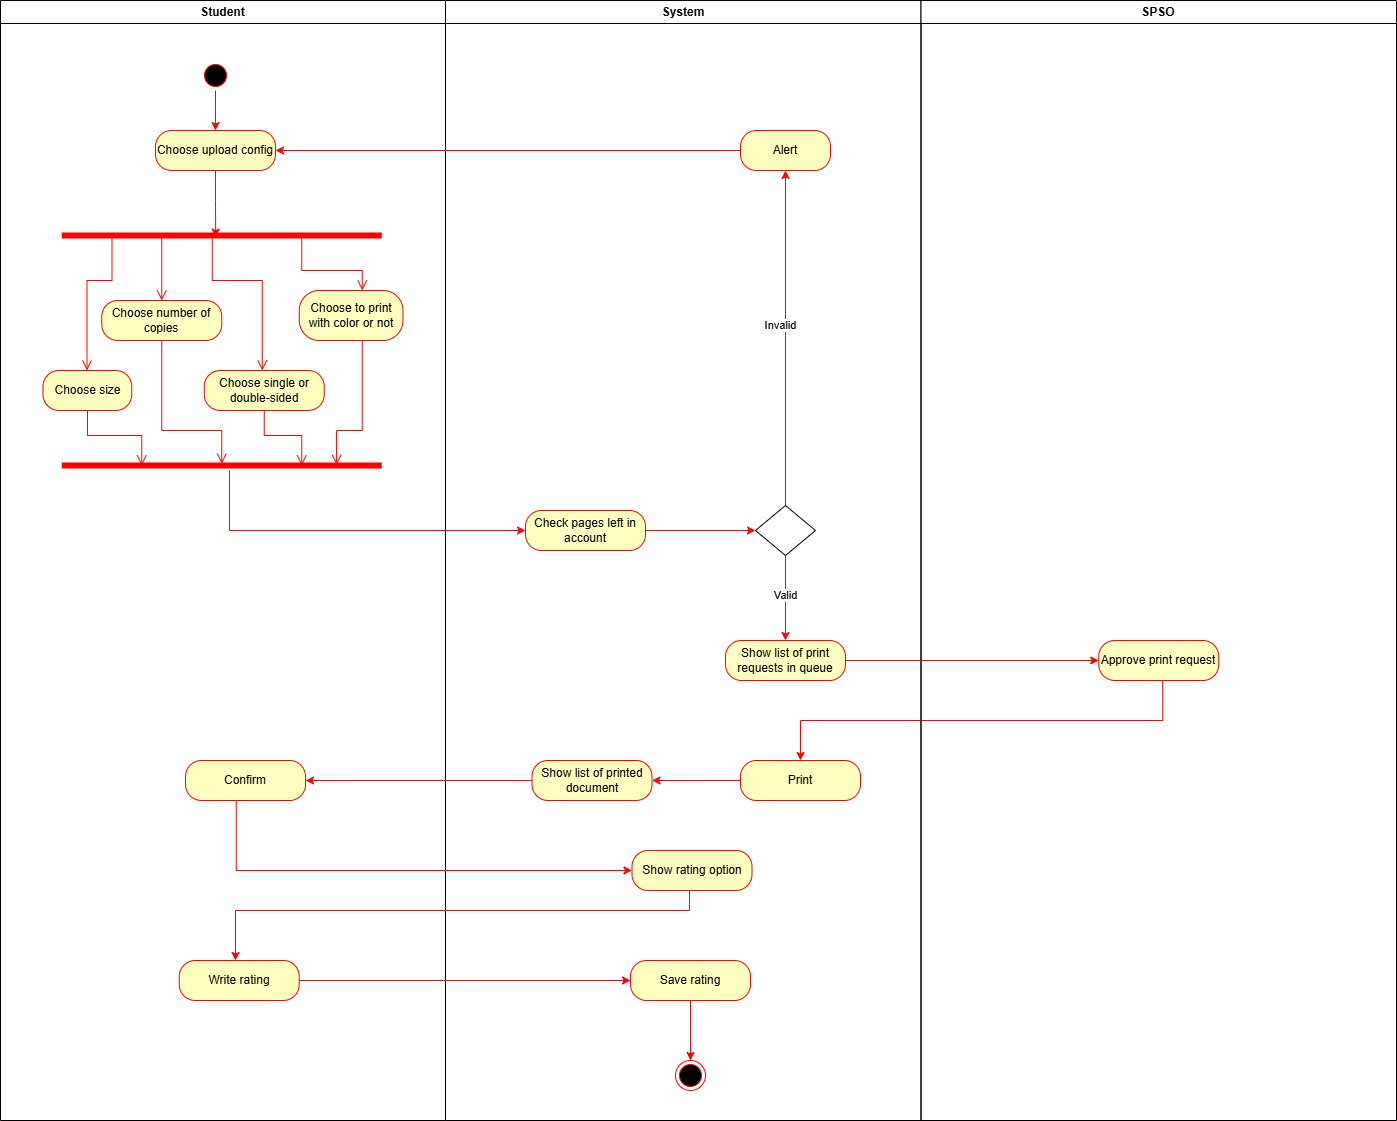

The diagram above was exported from draw.io. Its source (the exported page's mxGraphModel, read from the mxfile embedded in the PNG):
<mxGraphModel dx="2585" dy="1030" grid="1" gridSize="10" guides="1" tooltips="1" connect="1" arrows="1" fold="1" page="1" pageScale="1" pageWidth="850" pageHeight="1100" math="0" shadow="0">
  <root>
    <mxCell id="0" />
    <mxCell id="1" parent="0" />
    <mxCell id="BMIs9Jb7pp9Xtw938FhH-1" value="Student" style="swimlane;whiteSpace=wrap" parent="1" vertex="1">
      <mxGeometry x="5" y="120" width="445" height="1120" as="geometry" />
    </mxCell>
    <mxCell id="BMIs9Jb7pp9Xtw938FhH-2" value="Choose single or double-sided" style="rounded=1;whiteSpace=wrap;html=1;arcSize=40;fontColor=#000000;fillColor=#ffffc0;strokeColor=#ff0000;" parent="BMIs9Jb7pp9Xtw938FhH-1" vertex="1">
      <mxGeometry x="203.75" y="370" width="120" height="40" as="geometry" />
    </mxCell>
    <mxCell id="BMIs9Jb7pp9Xtw938FhH-3" value="" style="shape=line;html=1;strokeWidth=6;strokeColor=#ff0000;" parent="BMIs9Jb7pp9Xtw938FhH-1" vertex="1">
      <mxGeometry x="61.25" y="230" width="320" height="10" as="geometry" />
    </mxCell>
    <mxCell id="BMIs9Jb7pp9Xtw938FhH-4" value="" style="edgeStyle=orthogonalEdgeStyle;html=1;verticalAlign=bottom;endArrow=open;endSize=8;strokeColor=#ff0000;rounded=0;exitX=0.489;exitY=0.511;exitDx=0;exitDy=0;exitPerimeter=0;" parent="BMIs9Jb7pp9Xtw938FhH-1" source="BMIs9Jb7pp9Xtw938FhH-3" target="BMIs9Jb7pp9Xtw938FhH-5" edge="1">
      <mxGeometry relative="1" as="geometry">
        <mxPoint x="151.25" y="370" as="targetPoint" />
        <Array as="points">
          <mxPoint x="161.25" y="235" />
        </Array>
      </mxGeometry>
    </mxCell>
    <mxCell id="BMIs9Jb7pp9Xtw938FhH-5" value="Choose number of copies" style="rounded=1;whiteSpace=wrap;html=1;arcSize=40;fontColor=#000000;fillColor=#ffffc0;strokeColor=#ff0000;" parent="BMIs9Jb7pp9Xtw938FhH-1" vertex="1">
      <mxGeometry x="101.25" y="300" width="120" height="40" as="geometry" />
    </mxCell>
    <mxCell id="BMIs9Jb7pp9Xtw938FhH-6" value="" style="edgeStyle=orthogonalEdgeStyle;html=1;verticalAlign=bottom;endArrow=open;endSize=8;strokeColor=#ff0000;rounded=0;exitX=0.75;exitY=0.5;exitDx=0;exitDy=0;exitPerimeter=0;" parent="BMIs9Jb7pp9Xtw938FhH-1" source="BMIs9Jb7pp9Xtw938FhH-3" target="BMIs9Jb7pp9Xtw938FhH-2" edge="1">
      <mxGeometry relative="1" as="geometry">
        <mxPoint x="261.25" y="369.9999999999998" as="targetPoint" />
        <mxPoint x="291.25" y="297" as="sourcePoint" />
        <Array as="points">
          <mxPoint x="211.75" y="235" />
          <mxPoint x="211.75" y="280" />
          <mxPoint x="261.75" y="280" />
        </Array>
      </mxGeometry>
    </mxCell>
    <mxCell id="BMIs9Jb7pp9Xtw938FhH-7" value="" style="edgeStyle=orthogonalEdgeStyle;html=1;verticalAlign=bottom;endArrow=open;endSize=8;strokeColor=#ff0000;rounded=0;exitX=0.25;exitY=0.5;exitDx=0;exitDy=0;exitPerimeter=0;" parent="BMIs9Jb7pp9Xtw938FhH-1" source="BMIs9Jb7pp9Xtw938FhH-3" target="BMIs9Jb7pp9Xtw938FhH-15" edge="1">
      <mxGeometry relative="1" as="geometry">
        <mxPoint x="71.25" y="350.0000000000002" as="targetPoint" />
        <mxPoint x="81.25" y="260" as="sourcePoint" />
        <Array as="points">
          <mxPoint x="111.5" y="235" />
          <mxPoint x="111.5" y="280" />
          <mxPoint x="86.5" y="280" />
        </Array>
      </mxGeometry>
    </mxCell>
    <mxCell id="BMIs9Jb7pp9Xtw938FhH-8" value="" style="shape=line;html=1;strokeWidth=6;strokeColor=#ff0000;" parent="BMIs9Jb7pp9Xtw938FhH-1" vertex="1">
      <mxGeometry x="61.25" y="460" width="320" height="10" as="geometry" />
    </mxCell>
    <mxCell id="BMIs9Jb7pp9Xtw938FhH-9" value="" style="edgeStyle=orthogonalEdgeStyle;html=1;verticalAlign=bottom;endArrow=open;endSize=8;strokeColor=#ff0000;rounded=0;exitX=0.5;exitY=1;exitDx=0;exitDy=0;entryX=0.5;entryY=0.326;entryDx=0;entryDy=0;entryPerimeter=0;" parent="BMIs9Jb7pp9Xtw938FhH-1" source="BMIs9Jb7pp9Xtw938FhH-5" target="BMIs9Jb7pp9Xtw938FhH-8" edge="1">
      <mxGeometry relative="1" as="geometry">
        <mxPoint x="171.25" y="430" as="targetPoint" />
        <mxPoint x="161.25" y="470" as="sourcePoint" />
        <Array as="points">
          <mxPoint x="161.75" y="430" />
          <mxPoint x="221.75" y="430" />
        </Array>
      </mxGeometry>
    </mxCell>
    <mxCell id="BMIs9Jb7pp9Xtw938FhH-10" value="" style="edgeStyle=orthogonalEdgeStyle;html=1;verticalAlign=bottom;endArrow=open;endSize=8;strokeColor=#ff0000;rounded=0;entryX=0.75;entryY=0.5;entryDx=0;entryDy=0;entryPerimeter=0;" parent="BMIs9Jb7pp9Xtw938FhH-1" source="BMIs9Jb7pp9Xtw938FhH-2" target="BMIs9Jb7pp9Xtw938FhH-8" edge="1">
      <mxGeometry relative="1" as="geometry">
        <mxPoint x="171.25" y="473" as="targetPoint" />
        <mxPoint x="261.25" y="409.9999999999998" as="sourcePoint" />
      </mxGeometry>
    </mxCell>
    <mxCell id="BMIs9Jb7pp9Xtw938FhH-11" value="" style="edgeStyle=orthogonalEdgeStyle;html=1;verticalAlign=bottom;endArrow=open;endSize=8;strokeColor=#ff0000;rounded=0;entryX=0.25;entryY=0.5;entryDx=0;entryDy=0;entryPerimeter=0;" parent="BMIs9Jb7pp9Xtw938FhH-1" source="BMIs9Jb7pp9Xtw938FhH-15" target="BMIs9Jb7pp9Xtw938FhH-8" edge="1">
      <mxGeometry relative="1" as="geometry">
        <mxPoint x="181.25" y="483" as="targetPoint" />
        <mxPoint x="71.25" y="390.0000000000002" as="sourcePoint" />
      </mxGeometry>
    </mxCell>
    <mxCell id="BMIs9Jb7pp9Xtw938FhH-12" value="Choose to print with color or not" style="rounded=1;whiteSpace=wrap;html=1;arcSize=40;fontColor=#000000;fillColor=#ffffc0;strokeColor=#ff0000;" parent="BMIs9Jb7pp9Xtw938FhH-1" vertex="1">
      <mxGeometry x="298.75" y="290" width="103.75" height="50" as="geometry" />
    </mxCell>
    <mxCell id="BMIs9Jb7pp9Xtw938FhH-13" value="" style="edgeStyle=orthogonalEdgeStyle;html=1;verticalAlign=bottom;endArrow=open;endSize=8;strokeColor=#ff0000;rounded=0;exitX=0.75;exitY=0.5;exitDx=0;exitDy=0;exitPerimeter=0;" parent="BMIs9Jb7pp9Xtw938FhH-1" source="BMIs9Jb7pp9Xtw938FhH-3" target="BMIs9Jb7pp9Xtw938FhH-12" edge="1">
      <mxGeometry relative="1" as="geometry">
        <mxPoint x="361.75" y="299.9999999999998" as="targetPoint" />
        <mxPoint x="227.25" y="245" as="sourcePoint" />
        <Array as="points">
          <mxPoint x="301.75" y="270" />
          <mxPoint x="361.75" y="270" />
        </Array>
      </mxGeometry>
    </mxCell>
    <mxCell id="BMIs9Jb7pp9Xtw938FhH-14" value="" style="edgeStyle=orthogonalEdgeStyle;html=1;verticalAlign=bottom;endArrow=open;endSize=8;strokeColor=#ff0000;rounded=0;entryX=0.859;entryY=0.437;entryDx=0;entryDy=0;entryPerimeter=0;" parent="BMIs9Jb7pp9Xtw938FhH-1" source="BMIs9Jb7pp9Xtw938FhH-12" target="BMIs9Jb7pp9Xtw938FhH-8" edge="1">
      <mxGeometry relative="1" as="geometry">
        <mxPoint x="390.99" y="503" as="targetPoint" />
        <mxPoint x="361.75" y="339.9999999999998" as="sourcePoint" />
        <Array as="points">
          <mxPoint x="361.75" y="430" />
          <mxPoint x="335.75" y="430" />
        </Array>
      </mxGeometry>
    </mxCell>
    <mxCell id="BMIs9Jb7pp9Xtw938FhH-15" value="Choose size" style="rounded=1;whiteSpace=wrap;html=1;arcSize=40;fontColor=#000000;fillColor=#ffffc0;strokeColor=#ff0000;" parent="BMIs9Jb7pp9Xtw938FhH-1" vertex="1">
      <mxGeometry x="42.5" y="370" width="88.75" height="40" as="geometry" />
    </mxCell>
    <mxCell id="BMIs9Jb7pp9Xtw938FhH-16" value="" style="edgeStyle=orthogonalEdgeStyle;rounded=0;orthogonalLoop=1;jettySize=auto;html=1;strokeColor=#FF0000;" parent="BMIs9Jb7pp9Xtw938FhH-1" source="BMIs9Jb7pp9Xtw938FhH-17" target="BMIs9Jb7pp9Xtw938FhH-20" edge="1">
      <mxGeometry relative="1" as="geometry">
        <mxPoint x="215" y="-102" as="targetPoint" />
      </mxGeometry>
    </mxCell>
    <mxCell id="BMIs9Jb7pp9Xtw938FhH-17" value="" style="ellipse;shape=startState;fillColor=#000000;strokeColor=#ff0000;" parent="BMIs9Jb7pp9Xtw938FhH-1" vertex="1">
      <mxGeometry x="200" y="60" width="30" height="30" as="geometry" />
    </mxCell>
    <mxCell id="BMIs9Jb7pp9Xtw938FhH-20" value="Choose upload config" style="rounded=1;whiteSpace=wrap;html=1;arcSize=40;fontColor=#000000;fillColor=#ffffc0;strokeColor=#ff0000;" parent="BMIs9Jb7pp9Xtw938FhH-1" vertex="1">
      <mxGeometry x="155" y="130" width="120" height="40" as="geometry" />
    </mxCell>
    <mxCell id="BMIs9Jb7pp9Xtw938FhH-41" style="edgeStyle=orthogonalEdgeStyle;shape=connector;rounded=0;orthogonalLoop=1;jettySize=auto;html=1;strokeColor=#FF0000;align=center;verticalAlign=middle;fontFamily=Helvetica;fontSize=11;fontColor=default;labelBackgroundColor=default;endArrow=classic;entryX=0.481;entryY=0.662;entryDx=0;entryDy=0;entryPerimeter=0;" parent="BMIs9Jb7pp9Xtw938FhH-1" source="BMIs9Jb7pp9Xtw938FhH-20" target="BMIs9Jb7pp9Xtw938FhH-3" edge="1">
      <mxGeometry relative="1" as="geometry">
        <mxPoint x="207.5" y="220" as="targetPoint" />
      </mxGeometry>
    </mxCell>
    <mxCell id="BMIs9Jb7pp9Xtw938FhH-21" value="Confirm" style="rounded=1;whiteSpace=wrap;html=1;arcSize=40;fontColor=#000000;fillColor=#ffffc0;strokeColor=#ff0000;" parent="BMIs9Jb7pp9Xtw938FhH-1" vertex="1">
      <mxGeometry x="185" y="760" width="120" height="40" as="geometry" />
    </mxCell>
    <mxCell id="BMIs9Jb7pp9Xtw938FhH-22" value="Write rating" style="rounded=1;whiteSpace=wrap;html=1;arcSize=40;fontColor=#000000;fillColor=#ffffc0;strokeColor=#ff0000;" parent="BMIs9Jb7pp9Xtw938FhH-1" vertex="1">
      <mxGeometry x="178.75" y="960" width="120" height="40" as="geometry" />
    </mxCell>
    <mxCell id="BMIs9Jb7pp9Xtw938FhH-23" value="System" style="swimlane;whiteSpace=wrap" parent="1" vertex="1">
      <mxGeometry x="450" y="120" width="475.5" height="1120" as="geometry" />
    </mxCell>
    <mxCell id="0oWqeNN59EEivGMoJmcA-2" style="edgeStyle=orthogonalEdgeStyle;shape=connector;rounded=0;orthogonalLoop=1;jettySize=auto;html=1;strokeColor=#FF0303;align=center;verticalAlign=middle;fontFamily=Helvetica;fontSize=11;fontColor=default;labelBackgroundColor=default;endArrow=classic;" parent="BMIs9Jb7pp9Xtw938FhH-23" source="BMIs9Jb7pp9Xtw938FhH-25" target="0oWqeNN59EEivGMoJmcA-1" edge="1">
      <mxGeometry relative="1" as="geometry" />
    </mxCell>
    <mxCell id="BMIs9Jb7pp9Xtw938FhH-25" value="Check pages left in account" style="rounded=1;whiteSpace=wrap;html=1;arcSize=40;fontColor=#000000;fillColor=#ffffc0;strokeColor=#ff0000;" parent="BMIs9Jb7pp9Xtw938FhH-23" vertex="1">
      <mxGeometry x="80" y="510" width="120" height="40" as="geometry" />
    </mxCell>
    <mxCell id="BMIs9Jb7pp9Xtw938FhH-31" value="Show list of print requests in queue" style="rounded=1;whiteSpace=wrap;html=1;arcSize=40;fontColor=#000000;fillColor=#ffffc0;strokeColor=#ff0000;" parent="BMIs9Jb7pp9Xtw938FhH-23" vertex="1">
      <mxGeometry x="280" y="640" width="120" height="40" as="geometry" />
    </mxCell>
    <mxCell id="BMIs9Jb7pp9Xtw938FhH-26" style="edgeStyle=orthogonalEdgeStyle;shape=connector;rounded=0;orthogonalLoop=1;jettySize=auto;html=1;strokeColor=#FF0000;align=center;verticalAlign=middle;fontFamily=Helvetica;fontSize=11;fontColor=default;labelBackgroundColor=default;endArrow=classic;" parent="BMIs9Jb7pp9Xtw938FhH-23" source="BMIs9Jb7pp9Xtw938FhH-27" target="BMIs9Jb7pp9Xtw938FhH-32" edge="1">
      <mxGeometry relative="1" as="geometry" />
    </mxCell>
    <mxCell id="BMIs9Jb7pp9Xtw938FhH-27" value="Print" style="rounded=1;whiteSpace=wrap;html=1;arcSize=40;fontColor=#000000;fillColor=#ffffc0;strokeColor=#ff0000;" parent="BMIs9Jb7pp9Xtw938FhH-23" vertex="1">
      <mxGeometry x="295" y="760" width="120" height="40" as="geometry" />
    </mxCell>
    <mxCell id="BMIs9Jb7pp9Xtw938FhH-32" value="Show list of printed document" style="rounded=1;whiteSpace=wrap;html=1;arcSize=40;fontColor=#000000;fillColor=#ffffc0;strokeColor=#ff0000;" parent="BMIs9Jb7pp9Xtw938FhH-23" vertex="1">
      <mxGeometry x="86.5" y="760" width="120" height="40" as="geometry" />
    </mxCell>
    <mxCell id="BMIs9Jb7pp9Xtw938FhH-33" value="Show rating option" style="rounded=1;whiteSpace=wrap;html=1;arcSize=40;fontColor=#000000;fillColor=#ffffc0;strokeColor=#ff0000;" parent="BMIs9Jb7pp9Xtw938FhH-23" vertex="1">
      <mxGeometry x="186.5" y="850" width="120" height="40" as="geometry" />
    </mxCell>
    <mxCell id="BMIs9Jb7pp9Xtw938FhH-34" value="" style="ellipse;html=1;shape=endState;fillColor=#000000;strokeColor=#ff0000;" parent="BMIs9Jb7pp9Xtw938FhH-23" vertex="1">
      <mxGeometry x="230" y="1060" width="30" height="30" as="geometry" />
    </mxCell>
    <mxCell id="BMIs9Jb7pp9Xtw938FhH-35" style="edgeStyle=orthogonalEdgeStyle;shape=connector;rounded=0;orthogonalLoop=1;jettySize=auto;html=1;entryX=0.5;entryY=0;entryDx=0;entryDy=0;strokeColor=#FF0000;align=center;verticalAlign=middle;fontFamily=Helvetica;fontSize=11;fontColor=default;labelBackgroundColor=default;endArrow=classic;" parent="BMIs9Jb7pp9Xtw938FhH-23" source="BMIs9Jb7pp9Xtw938FhH-36" target="BMIs9Jb7pp9Xtw938FhH-34" edge="1">
      <mxGeometry relative="1" as="geometry" />
    </mxCell>
    <mxCell id="BMIs9Jb7pp9Xtw938FhH-36" value="Save rating" style="rounded=1;whiteSpace=wrap;html=1;arcSize=40;fontColor=#000000;fillColor=#ffffc0;strokeColor=#ff0000;" parent="BMIs9Jb7pp9Xtw938FhH-23" vertex="1">
      <mxGeometry x="185" y="960" width="120" height="40" as="geometry" />
    </mxCell>
    <mxCell id="BMIs9Jb7pp9Xtw938FhH-47" style="edgeStyle=orthogonalEdgeStyle;shape=connector;rounded=0;orthogonalLoop=1;jettySize=auto;html=1;strokeColor=#FF0000;align=center;verticalAlign=middle;fontFamily=Helvetica;fontSize=11;fontColor=default;labelBackgroundColor=default;endArrow=classic;" parent="BMIs9Jb7pp9Xtw938FhH-23" target="BMIs9Jb7pp9Xtw938FhH-27" edge="1">
      <mxGeometry relative="1" as="geometry">
        <Array as="points">
          <mxPoint x="717" y="720" />
          <mxPoint x="355" y="720" />
        </Array>
        <mxPoint x="717.1500000000001" y="651" as="sourcePoint" />
      </mxGeometry>
    </mxCell>
    <mxCell id="0oWqeNN59EEivGMoJmcA-3" style="edgeStyle=orthogonalEdgeStyle;shape=connector;rounded=0;orthogonalLoop=1;jettySize=auto;html=1;strokeColor=#FF0303;align=center;verticalAlign=middle;fontFamily=Helvetica;fontSize=11;fontColor=default;labelBackgroundColor=default;endArrow=classic;" parent="BMIs9Jb7pp9Xtw938FhH-23" source="0oWqeNN59EEivGMoJmcA-1" target="BMIs9Jb7pp9Xtw938FhH-31" edge="1">
      <mxGeometry relative="1" as="geometry" />
    </mxCell>
    <mxCell id="0oWqeNN59EEivGMoJmcA-5" style="edgeStyle=orthogonalEdgeStyle;shape=connector;rounded=0;orthogonalLoop=1;jettySize=auto;html=1;strokeColor=#FF0303;align=center;verticalAlign=middle;fontFamily=Helvetica;fontSize=11;fontColor=default;labelBackgroundColor=default;endArrow=classic;" parent="BMIs9Jb7pp9Xtw938FhH-23" source="0oWqeNN59EEivGMoJmcA-1" target="2n6KEhAo4l_q-Ia6JHA0-1" edge="1">
      <mxGeometry relative="1" as="geometry">
        <mxPoint x="340" y="290" as="targetPoint" />
      </mxGeometry>
    </mxCell>
    <mxCell id="0oWqeNN59EEivGMoJmcA-1" value="" style="rhombus;whiteSpace=wrap;html=1;fontFamily=Helvetica;fontSize=11;fontColor=default;labelBackgroundColor=default;" parent="BMIs9Jb7pp9Xtw938FhH-23" vertex="1">
      <mxGeometry x="310" y="505" width="60" height="50" as="geometry" />
    </mxCell>
    <mxCell id="0oWqeNN59EEivGMoJmcA-4" value="Valid" style="text;html=1;align=center;verticalAlign=middle;resizable=0;points=[];autosize=1;strokeColor=none;fillColor=none;fontFamily=Helvetica;fontSize=11;fontColor=default;labelBackgroundColor=default;" parent="BMIs9Jb7pp9Xtw938FhH-23" vertex="1">
      <mxGeometry x="315" y="580" width="50" height="30" as="geometry" />
    </mxCell>
    <mxCell id="2n6KEhAo4l_q-Ia6JHA0-1" value="Alert" style="rounded=1;whiteSpace=wrap;html=1;arcSize=40;fontColor=#000000;fillColor=#ffffc0;strokeColor=#ff0000;" parent="BMIs9Jb7pp9Xtw938FhH-23" vertex="1">
      <mxGeometry x="295" y="130" width="90" height="40" as="geometry" />
    </mxCell>
    <mxCell id="2n6KEhAo4l_q-Ia6JHA0-2" value="Invalid" style="text;html=1;align=center;verticalAlign=middle;resizable=0;points=[];autosize=1;strokeColor=none;fillColor=none;fontFamily=Helvetica;fontSize=11;fontColor=default;labelBackgroundColor=default;" parent="BMIs9Jb7pp9Xtw938FhH-23" vertex="1">
      <mxGeometry x="305" y="310" width="60" height="30" as="geometry" />
    </mxCell>
    <mxCell id="BMIs9Jb7pp9Xtw938FhH-43" style="edgeStyle=orthogonalEdgeStyle;shape=connector;rounded=0;orthogonalLoop=1;jettySize=auto;html=1;entryX=0;entryY=0.5;entryDx=0;entryDy=0;strokeColor=#FF0000;align=center;verticalAlign=middle;fontFamily=Helvetica;fontSize=11;fontColor=default;labelBackgroundColor=default;endArrow=classic;" parent="1" source="BMIs9Jb7pp9Xtw938FhH-8" target="BMIs9Jb7pp9Xtw938FhH-25" edge="1">
      <mxGeometry relative="1" as="geometry">
        <Array as="points">
          <mxPoint x="234" y="650" />
          <mxPoint x="523" y="650" />
        </Array>
      </mxGeometry>
    </mxCell>
    <mxCell id="BMIs9Jb7pp9Xtw938FhH-44" value="SPSO" style="swimlane;whiteSpace=wrap" parent="1" vertex="1">
      <mxGeometry x="925.5" y="120" width="475.5" height="1120" as="geometry" />
    </mxCell>
    <mxCell id="BMIs9Jb7pp9Xtw938FhH-45" value="Approve print request" style="rounded=1;whiteSpace=wrap;html=1;arcSize=40;fontColor=#000000;fillColor=#ffffc0;strokeColor=#ff0000;" parent="BMIs9Jb7pp9Xtw938FhH-44" vertex="1">
      <mxGeometry x="177.75" y="640" width="120" height="40" as="geometry" />
    </mxCell>
    <mxCell id="BMIs9Jb7pp9Xtw938FhH-46" style="edgeStyle=orthogonalEdgeStyle;shape=connector;rounded=0;orthogonalLoop=1;jettySize=auto;html=1;strokeColor=#FF0000;align=center;verticalAlign=middle;fontFamily=Helvetica;fontSize=11;fontColor=default;labelBackgroundColor=default;endArrow=classic;" parent="1" source="BMIs9Jb7pp9Xtw938FhH-31" target="BMIs9Jb7pp9Xtw938FhH-45" edge="1">
      <mxGeometry relative="1" as="geometry" />
    </mxCell>
    <mxCell id="2n6KEhAo4l_q-Ia6JHA0-3" style="edgeStyle=orthogonalEdgeStyle;shape=connector;rounded=0;orthogonalLoop=1;jettySize=auto;html=1;strokeColor=#FF0303;align=center;verticalAlign=middle;fontFamily=Helvetica;fontSize=11;fontColor=default;labelBackgroundColor=default;endArrow=classic;" parent="1" source="2n6KEhAo4l_q-Ia6JHA0-1" target="BMIs9Jb7pp9Xtw938FhH-20" edge="1">
      <mxGeometry relative="1" as="geometry" />
    </mxCell>
    <mxCell id="BMIs9Jb7pp9Xtw938FhH-48" style="edgeStyle=orthogonalEdgeStyle;shape=connector;rounded=0;orthogonalLoop=1;jettySize=auto;html=1;strokeColor=#FF0000;align=center;verticalAlign=middle;fontFamily=Helvetica;fontSize=11;fontColor=default;labelBackgroundColor=default;endArrow=classic;" parent="1" source="BMIs9Jb7pp9Xtw938FhH-32" target="BMIs9Jb7pp9Xtw938FhH-21" edge="1">
      <mxGeometry relative="1" as="geometry" />
    </mxCell>
    <mxCell id="BMIs9Jb7pp9Xtw938FhH-49" style="edgeStyle=orthogonalEdgeStyle;shape=connector;rounded=0;orthogonalLoop=1;jettySize=auto;html=1;strokeColor=#FF0000;align=center;verticalAlign=middle;fontFamily=Helvetica;fontSize=11;fontColor=default;labelBackgroundColor=default;endArrow=classic;" parent="1" source="BMIs9Jb7pp9Xtw938FhH-21" target="BMIs9Jb7pp9Xtw938FhH-33" edge="1">
      <mxGeometry relative="1" as="geometry">
        <Array as="points">
          <mxPoint x="240.75" y="990" />
        </Array>
      </mxGeometry>
    </mxCell>
    <mxCell id="BMIs9Jb7pp9Xtw938FhH-50" style="edgeStyle=orthogonalEdgeStyle;shape=connector;rounded=0;orthogonalLoop=1;jettySize=auto;html=1;strokeColor=#FF0000;align=center;verticalAlign=middle;fontFamily=Helvetica;fontSize=11;fontColor=default;labelBackgroundColor=default;endArrow=classic;" parent="1" source="BMIs9Jb7pp9Xtw938FhH-33" target="BMIs9Jb7pp9Xtw938FhH-22" edge="1">
      <mxGeometry relative="1" as="geometry">
        <Array as="points">
          <mxPoint x="694" y="1030" />
          <mxPoint x="240" y="1030" />
        </Array>
      </mxGeometry>
    </mxCell>
    <mxCell id="BMIs9Jb7pp9Xtw938FhH-51" style="edgeStyle=orthogonalEdgeStyle;shape=connector;rounded=0;orthogonalLoop=1;jettySize=auto;html=1;strokeColor=#FF0000;align=center;verticalAlign=middle;fontFamily=Helvetica;fontSize=11;fontColor=default;labelBackgroundColor=default;endArrow=classic;" parent="1" source="BMIs9Jb7pp9Xtw938FhH-22" target="BMIs9Jb7pp9Xtw938FhH-36" edge="1">
      <mxGeometry relative="1" as="geometry">
        <mxPoint x="241.25" y="1370.0000000000002" as="targetPoint" />
        <Array as="points">
          <mxPoint x="470" y="1100" />
          <mxPoint x="470" y="1100" />
        </Array>
      </mxGeometry>
    </mxCell>
  </root>
</mxGraphModel>